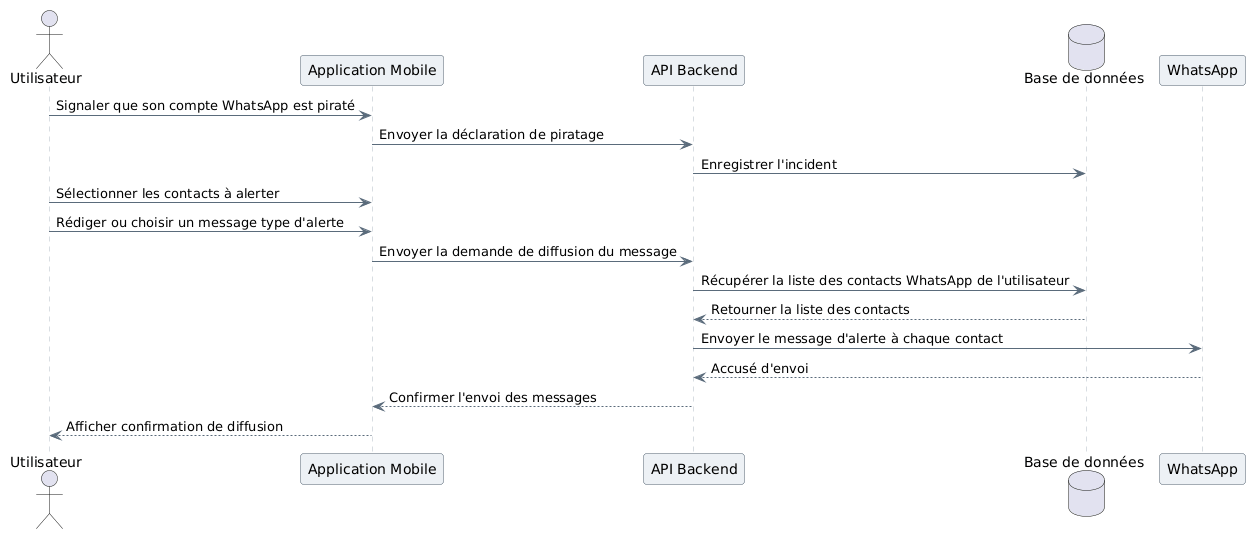

The diagram above was rendered by PlantUML. Its source (embedded in the PNG):
@startuml
skinparam backgroundColor #FFFFFF
skinparam shadowing false
skinparam defaultFontName Arial
skinparam SequenceParticipantBackgroundColor #EDF1F5
skinparam SequenceParticipantBorderColor #4A5A6A
skinparam SequenceLifeLineBorderColor #B0BAC5
skinparam SequenceArrowColor #5A6B7B

actor Utilisateur
participant "Application Mobile" as App
participant "API Backend" as API
database "Base de données" as BD
participant "WhatsApp" as WA

Utilisateur -> App : Signaler que son compte WhatsApp est piraté
App -> API : Envoyer la déclaration de piratage
API -> BD : Enregistrer l'incident
Utilisateur -> App : Sélectionner les contacts à alerter
Utilisateur -> App : Rédiger ou choisir un message type d'alerte
App -> API : Envoyer la demande de diffusion du message
API -> BD : Récupérer la liste des contacts WhatsApp de l'utilisateur
BD --> API : Retourner la liste des contacts
API -> WA : Envoyer le message d'alerte à chaque contact
WA --> API : Accusé d'envoi
API --> App : Confirmer l'envoi des messages
App --> Utilisateur : Afficher confirmation de diffusion
@enduml